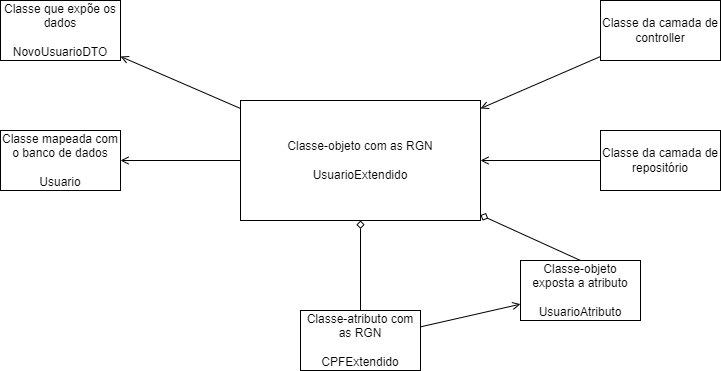

The diagram above was exported from draw.io. Its source (the exported page's mxGraphModel, read from the mxfile embedded in the PNG):
<mxGraphModel dx="814" dy="622" grid="1" gridSize="10" guides="1" tooltips="1" connect="1" arrows="1" fold="1" page="1" pageScale="1" pageWidth="827" pageHeight="1169" math="0" shadow="0">
  <root>
    <mxCell id="0" />
    <mxCell id="1" parent="0" />
    <mxCell id="2" value="Classe mapeada com o banco de dados&lt;br&gt;&lt;br&gt;Usuario" style="rounded=0;whiteSpace=wrap;html=1;" vertex="1" parent="1">
      <mxGeometry x="40" y="230" width="120" height="60" as="geometry" />
    </mxCell>
    <mxCell id="5" style="edgeStyle=none;html=1;endArrow=open;endFill=0;" edge="1" parent="1" source="3" target="2">
      <mxGeometry relative="1" as="geometry" />
    </mxCell>
    <mxCell id="10" style="edgeStyle=none;html=1;endArrow=open;endFill=0;" edge="1" parent="1" source="3" target="6">
      <mxGeometry relative="1" as="geometry" />
    </mxCell>
    <mxCell id="12" style="edgeStyle=none;html=1;entryX=0.5;entryY=0;entryDx=0;entryDy=0;startArrow=diamond;startFill=0;endArrow=none;endFill=0;" edge="1" parent="1" source="3" target="11">
      <mxGeometry relative="1" as="geometry">
        <Array as="points" />
      </mxGeometry>
    </mxCell>
    <mxCell id="14" style="edgeStyle=none;html=1;entryX=0.5;entryY=0;entryDx=0;entryDy=0;startArrow=diamond;startFill=0;endArrow=none;endFill=0;" edge="1" parent="1" source="3" target="13">
      <mxGeometry relative="1" as="geometry" />
    </mxCell>
    <mxCell id="3" value="Classe-objeto com as RGN&lt;br&gt;&lt;br&gt;UsuarioExtendido" style="rounded=0;whiteSpace=wrap;html=1;" vertex="1" parent="1">
      <mxGeometry x="280" y="200" width="240" height="120" as="geometry" />
    </mxCell>
    <mxCell id="6" value="Classe que expõe os dados&lt;br&gt;&lt;br&gt;NovoUsuarioDTO" style="rounded=0;whiteSpace=wrap;html=1;" vertex="1" parent="1">
      <mxGeometry x="40" y="100" width="120" height="60" as="geometry" />
    </mxCell>
    <mxCell id="15" style="edgeStyle=none;html=1;startArrow=none;startFill=0;endArrow=open;endFill=0;" edge="1" parent="1" source="11" target="13">
      <mxGeometry relative="1" as="geometry" />
    </mxCell>
    <mxCell id="11" value="Classe-atributo com as RGN&lt;br&gt;&lt;br&gt;CPFExtendido" style="rounded=0;whiteSpace=wrap;html=1;" vertex="1" parent="1">
      <mxGeometry x="340" y="410" width="120" height="60" as="geometry" />
    </mxCell>
    <mxCell id="13" value="Classe-objeto exposta a atributo&lt;br&gt;&lt;br&gt;UsuarioAtributo" style="rounded=0;whiteSpace=wrap;html=1;" vertex="1" parent="1">
      <mxGeometry x="560" y="360" width="120" height="60" as="geometry" />
    </mxCell>
    <mxCell id="17" style="edgeStyle=none;html=1;startArrow=none;startFill=0;endArrow=open;endFill=0;" edge="1" parent="1" source="16" target="3">
      <mxGeometry relative="1" as="geometry" />
    </mxCell>
    <mxCell id="16" value="Classe da camada de repositório" style="rounded=0;whiteSpace=wrap;html=1;" vertex="1" parent="1">
      <mxGeometry x="640" y="230" width="120" height="60" as="geometry" />
    </mxCell>
    <mxCell id="19" style="edgeStyle=none;html=1;startArrow=none;startFill=0;endArrow=open;endFill=0;" edge="1" parent="1" source="18" target="3">
      <mxGeometry relative="1" as="geometry" />
    </mxCell>
    <mxCell id="18" value="Classe da camada de controller" style="rounded=0;whiteSpace=wrap;html=1;" vertex="1" parent="1">
      <mxGeometry x="640" y="100" width="120" height="60" as="geometry" />
    </mxCell>
  </root>
</mxGraphModel>